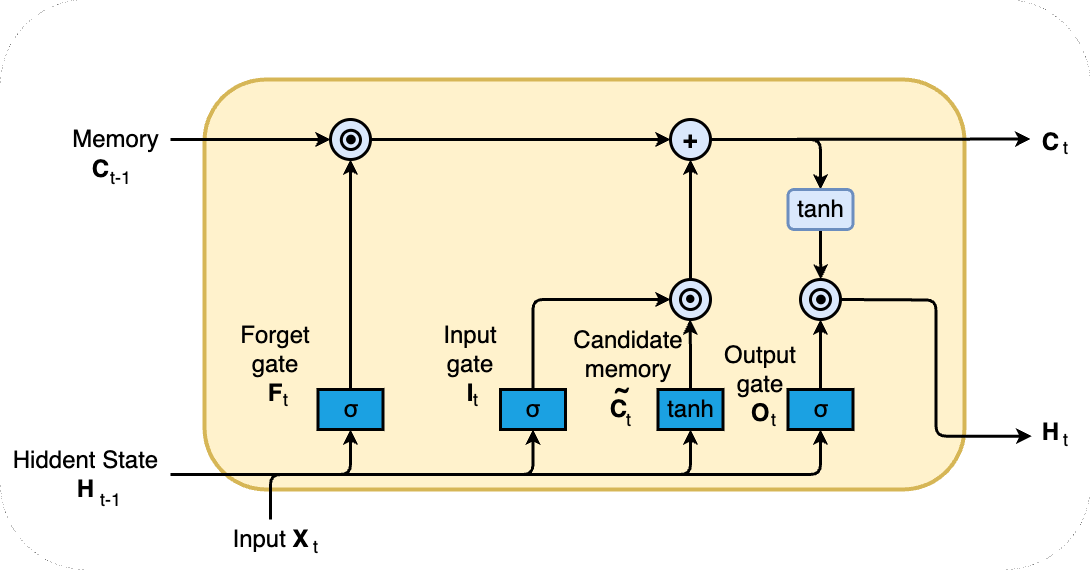

The diagram above was exported from draw.io. Its source (the exported page's mxGraphModel, read from the mxfile embedded in the PNG):
<mxGraphModel dx="2467" dy="2212" grid="1" gridSize="10" guides="1" tooltips="1" connect="1" arrows="1" fold="1" page="1" pageScale="1" pageWidth="827" pageHeight="1169" math="0" shadow="0">
  <root>
    <mxCell id="0" />
    <mxCell id="1" parent="0" />
    <mxCell id="2" value="" style="rounded=1;whiteSpace=wrap;html=1;strokeWidth=0;" vertex="1" parent="1">
      <mxGeometry x="-170" y="-470" width="1090" height="570" as="geometry" />
    </mxCell>
    <mxCell id="3" value="" style="rounded=1;whiteSpace=wrap;html=1;movable=1;resizable=1;rotatable=1;deletable=1;editable=1;locked=0;connectable=1;fillColor=#fff2cc;strokeColor=#d6b656;strokeWidth=4;" vertex="1" parent="1">
      <mxGeometry x="34" y="-390" width="760" height="410" as="geometry" />
    </mxCell>
    <mxCell id="4" value="" style="group" vertex="1" connectable="0" parent="1">
      <mxGeometry x="630" y="-190" width="40" height="40" as="geometry" />
    </mxCell>
    <mxCell id="5" value="" style="ellipse;whiteSpace=wrap;html=1;aspect=fixed;fillColor=#dae8fc;strokeColor=#000000;container=0;strokeWidth=3;movable=0;resizable=0;rotatable=0;deletable=0;editable=0;locked=1;connectable=0;" vertex="1" parent="4">
      <mxGeometry width="40" height="40" as="geometry" />
    </mxCell>
    <mxCell id="6" value="" style="ellipse;whiteSpace=wrap;html=1;aspect=fixed;strokeWidth=3;fillColor=none;container=0;" vertex="1" parent="4">
      <mxGeometry x="10" y="10" width="20" height="20" as="geometry" />
    </mxCell>
    <mxCell id="7" value="" style="ellipse;whiteSpace=wrap;html=1;aspect=fixed;fillColor=#000000;strokeWidth=3;container=0;" vertex="1" parent="4">
      <mxGeometry x="17.083333333333336" y="16.663333333333334" width="6.666666666666668" height="6.666666666666668" as="geometry" />
    </mxCell>
    <mxCell id="8" style="edgeStyle=orthogonalEdgeStyle;rounded=0;orthogonalLoop=1;jettySize=auto;html=1;exitX=0.5;exitY=1;exitDx=0;exitDy=0;startArrow=classic;startFill=1;endArrow=none;endFill=0;strokeWidth=3;" edge="1" source="11" parent="1">
      <mxGeometry relative="1" as="geometry">
        <mxPoint x="519.8823529411766" y="-150" as="targetPoint" />
      </mxGeometry>
    </mxCell>
    <mxCell id="9" style="edgeStyle=orthogonalEdgeStyle;rounded=0;orthogonalLoop=1;jettySize=auto;html=1;exitX=1;exitY=0.5;exitDx=0;exitDy=0;strokeWidth=3;" edge="1" source="11" parent="1">
      <mxGeometry relative="1" as="geometry">
        <mxPoint x="860" y="-330.46153846153857" as="targetPoint" />
      </mxGeometry>
    </mxCell>
    <mxCell id="10" style="edgeStyle=orthogonalEdgeStyle;rounded=1;orthogonalLoop=1;jettySize=auto;html=1;entryX=0.5;entryY=0;entryDx=0;entryDy=0;strokeWidth=3;elbow=vertical;curved=0;" edge="1" source="11" target="37" parent="1">
      <mxGeometry relative="1" as="geometry" />
    </mxCell>
    <mxCell id="11" value="&lt;font style=&quot;font-size: 25px;&quot;&gt;&lt;b&gt;+&lt;/b&gt;&lt;/font&gt;" style="ellipse;whiteSpace=wrap;html=1;aspect=fixed;fillColor=#dae8fc;strokeColor=#000000;strokeWidth=3;" vertex="1" parent="1">
      <mxGeometry x="500" y="-350" width="40" height="40" as="geometry" />
    </mxCell>
    <mxCell id="12" value="" style="group" vertex="1" connectable="0" parent="1">
      <mxGeometry x="160" y="-350" width="40" height="40" as="geometry" />
    </mxCell>
    <mxCell id="13" style="edgeStyle=orthogonalEdgeStyle;rounded=0;orthogonalLoop=1;jettySize=auto;html=1;exitX=0;exitY=1;exitDx=0;exitDy=0;" edge="1" parent="12" source="14">
      <mxGeometry relative="1" as="geometry">
        <mxPoint x="20" y="40.00000000000023" as="targetPoint" />
      </mxGeometry>
    </mxCell>
    <mxCell id="14" value="" style="ellipse;whiteSpace=wrap;html=1;aspect=fixed;fillColor=#dae8fc;strokeColor=#000000;container=0;strokeWidth=3;" vertex="1" parent="12">
      <mxGeometry width="40" height="40" as="geometry" />
    </mxCell>
    <mxCell id="15" value="" style="ellipse;whiteSpace=wrap;html=1;aspect=fixed;strokeWidth=3;fillColor=none;container=0;" vertex="1" parent="12">
      <mxGeometry x="10.83" y="10.83" width="19.17" height="19.17" as="geometry" />
    </mxCell>
    <mxCell id="16" value="" style="ellipse;whiteSpace=wrap;html=1;aspect=fixed;fillColor=#000000;strokeWidth=3;container=0;" vertex="1" parent="12">
      <mxGeometry x="17.083333333333336" y="16.663333333333334" width="6.666666666666668" height="6.666666666666668" as="geometry" />
    </mxCell>
    <mxCell id="17" style="edgeStyle=orthogonalEdgeStyle;rounded=0;orthogonalLoop=1;jettySize=auto;html=1;exitX=1;exitY=0.5;exitDx=0;exitDy=0;entryX=0;entryY=0.5;entryDx=0;entryDy=0;strokeWidth=3;" edge="1" source="14" target="11" parent="1">
      <mxGeometry relative="1" as="geometry" />
    </mxCell>
    <mxCell id="18" style="edgeStyle=orthogonalEdgeStyle;rounded=0;orthogonalLoop=1;jettySize=auto;html=1;entryX=0;entryY=0.5;entryDx=0;entryDy=0;strokeWidth=3;" edge="1" source="19" target="14" parent="1">
      <mxGeometry relative="1" as="geometry" />
    </mxCell>
    <mxCell id="19" value="&lt;font style=&quot;font-size: 24px;&quot;&gt;Memory&lt;/font&gt;" style="text;html=1;align=center;verticalAlign=middle;resizable=0;points=[];autosize=1;strokeColor=none;fillColor=none;strokeWidth=7;" vertex="1" parent="1">
      <mxGeometry x="-110" y="-350" width="110" height="40" as="geometry" />
    </mxCell>
    <mxCell id="20" value="&lt;font style=&quot;font-size: 24px;&quot;&gt;&lt;b&gt;C&lt;/b&gt;&lt;/font&gt;" style="text;html=1;align=center;verticalAlign=middle;resizable=0;points=[];autosize=1;strokeColor=none;fillColor=none;" vertex="1" parent="1">
      <mxGeometry x="-90" y="-320" width="40" height="40" as="geometry" />
    </mxCell>
    <mxCell id="21" value="&lt;font style=&quot;font-size: 18px;&quot;&gt;t-1&lt;/font&gt;" style="text;html=1;align=center;verticalAlign=middle;resizable=0;points=[];autosize=1;strokeColor=none;fillColor=none;" vertex="1" parent="1">
      <mxGeometry x="-70" y="-312" width="40" height="40" as="geometry" />
    </mxCell>
    <mxCell id="22" value="" style="group" vertex="1" connectable="0" parent="1">
      <mxGeometry x="500" y="-190" width="40" height="40" as="geometry" />
    </mxCell>
    <mxCell id="23" value="" style="ellipse;whiteSpace=wrap;html=1;aspect=fixed;fillColor=#dae8fc;strokeColor=#000000;container=0;strokeWidth=3;movable=0;resizable=0;rotatable=0;deletable=0;editable=0;locked=1;connectable=0;" vertex="1" parent="22">
      <mxGeometry width="40" height="40" as="geometry" />
    </mxCell>
    <mxCell id="24" value="" style="ellipse;whiteSpace=wrap;html=1;aspect=fixed;strokeWidth=3;fillColor=none;container=0;" vertex="1" parent="22">
      <mxGeometry x="10" y="10" width="20" height="20" as="geometry" />
    </mxCell>
    <mxCell id="25" value="" style="ellipse;whiteSpace=wrap;html=1;aspect=fixed;fillColor=#000000;strokeWidth=3;container=0;" vertex="1" parent="22">
      <mxGeometry x="17.083333333333336" y="16.663333333333334" width="5.333333333333335" height="5.333333333333335" as="geometry" />
    </mxCell>
    <mxCell id="26" value="&lt;font style=&quot;font-size: 24px;&quot;&gt;&lt;b&gt;C&lt;/b&gt;&lt;/font&gt;" style="text;html=1;align=center;verticalAlign=middle;resizable=0;points=[];autosize=1;strokeColor=none;fillColor=none;" vertex="1" parent="1">
      <mxGeometry x="860" y="-347" width="40" height="40" as="geometry" />
    </mxCell>
    <mxCell id="27" value="&lt;font style=&quot;font-size: 18px;&quot;&gt;t&lt;/font&gt;" style="text;html=1;align=center;verticalAlign=middle;resizable=0;points=[];autosize=1;strokeColor=none;fillColor=none;" vertex="1" parent="1">
      <mxGeometry x="880" y="-342" width="30" height="40" as="geometry" />
    </mxCell>
    <mxCell id="28" style="edgeStyle=orthogonalEdgeStyle;rounded=0;orthogonalLoop=1;jettySize=auto;html=1;entryX=0.5;entryY=1;entryDx=0;entryDy=0;strokeWidth=3;" edge="1" source="29" target="14" parent="1">
      <mxGeometry relative="1" as="geometry" />
    </mxCell>
    <mxCell id="29" value="σ" style="rounded=0;whiteSpace=wrap;html=1;fillColor=#1ba1e2;fontColor=#000000;strokeColor=#000000;strokeWidth=3;fontSize=24;fontStyle=0" vertex="1" parent="1">
      <mxGeometry x="147.5" y="-80" width="65" height="40" as="geometry" />
    </mxCell>
    <mxCell id="30" style="edgeStyle=orthogonalEdgeStyle;rounded=1;orthogonalLoop=1;jettySize=auto;html=1;exitX=0.5;exitY=0;exitDx=0;exitDy=0;curved=0;strokeWidth=3;" edge="1" source="31" parent="1">
      <mxGeometry relative="1" as="geometry">
        <mxPoint x="500" y="-170" as="targetPoint" />
        <Array as="points">
          <mxPoint x="362" y="-170" />
        </Array>
      </mxGeometry>
    </mxCell>
    <mxCell id="31" value="σ" style="rounded=0;whiteSpace=wrap;html=1;fillColor=#1ba1e2;fontColor=#000000;strokeColor=#000000;strokeWidth=3;fontSize=24;fontStyle=0" vertex="1" parent="1">
      <mxGeometry x="330" y="-80" width="65" height="40" as="geometry" />
    </mxCell>
    <mxCell id="32" style="edgeStyle=orthogonalEdgeStyle;rounded=0;orthogonalLoop=1;jettySize=auto;html=1;exitX=0.5;exitY=0;exitDx=0;exitDy=0;strokeWidth=3;" edge="1" source="33" parent="1">
      <mxGeometry relative="1" as="geometry">
        <mxPoint x="519.608695652174" y="-150" as="targetPoint" />
      </mxGeometry>
    </mxCell>
    <mxCell id="33" value="tanh" style="rounded=0;whiteSpace=wrap;html=1;fillColor=#1ba1e2;fontColor=#000000;strokeColor=#000000;strokeWidth=3;fontSize=24;fontStyle=0" vertex="1" parent="1">
      <mxGeometry x="487.5" y="-80" width="65" height="40" as="geometry" />
    </mxCell>
    <mxCell id="34" style="edgeStyle=orthogonalEdgeStyle;rounded=0;orthogonalLoop=1;jettySize=auto;html=1;exitX=0.5;exitY=0;exitDx=0;exitDy=0;strokeWidth=3;" edge="1" source="35" parent="1">
      <mxGeometry relative="1" as="geometry">
        <mxPoint x="650.04347826087" y="-150" as="targetPoint" />
      </mxGeometry>
    </mxCell>
    <mxCell id="35" value="σ" style="rounded=0;whiteSpace=wrap;html=1;fillColor=#1ba1e2;fontColor=#000000;strokeColor=#000000;strokeWidth=3;fontSize=24;fontStyle=0" vertex="1" parent="1">
      <mxGeometry x="617.5" y="-80" width="65" height="40" as="geometry" />
    </mxCell>
    <mxCell id="36" style="edgeStyle=orthogonalEdgeStyle;rounded=0;orthogonalLoop=1;jettySize=auto;html=1;exitX=0.5;exitY=1;exitDx=0;exitDy=0;strokeWidth=3;" edge="1" source="37" parent="1">
      <mxGeometry relative="1" as="geometry">
        <mxPoint x="650.3333333333335" y="-190" as="targetPoint" />
      </mxGeometry>
    </mxCell>
    <mxCell id="37" value="tanh" style="rounded=1;whiteSpace=wrap;html=1;fillColor=#dae8fc;strokeColor=#6c8ebf;strokeWidth=3;fontSize=24;fontStyle=0" vertex="1" parent="1">
      <mxGeometry x="617.5" y="-280" width="65" height="40" as="geometry" />
    </mxCell>
    <mxCell id="38" value="&lt;font style=&quot;font-size: 24px;&quot;&gt;&lt;b&gt;H&lt;/b&gt;&lt;/font&gt;" style="text;html=1;align=center;verticalAlign=middle;resizable=0;points=[];autosize=1;strokeColor=none;fillColor=none;" vertex="1" parent="1">
      <mxGeometry x="860" y="-57" width="40" height="40" as="geometry" />
    </mxCell>
    <mxCell id="39" style="edgeStyle=orthogonalEdgeStyle;rounded=1;orthogonalLoop=1;jettySize=auto;html=1;entryX=0.025;entryY=0.592;entryDx=0;entryDy=0;entryPerimeter=0;strokeWidth=3;curved=0;" edge="1" target="38" parent="1">
      <mxGeometry relative="1" as="geometry">
        <mxPoint x="860" y="-40" as="targetPoint" />
        <mxPoint x="670" y="-170" as="sourcePoint" />
      </mxGeometry>
    </mxCell>
    <mxCell id="40" value="&lt;font style=&quot;font-size: 18px;&quot;&gt;t&lt;/font&gt;" style="text;html=1;align=center;verticalAlign=middle;resizable=0;points=[];autosize=1;strokeColor=none;fillColor=none;" vertex="1" parent="1">
      <mxGeometry x="880" y="-50" width="30" height="40" as="geometry" />
    </mxCell>
    <mxCell id="41" style="edgeStyle=orthogonalEdgeStyle;rounded=1;orthogonalLoop=1;jettySize=auto;html=1;entryX=0.5;entryY=1;entryDx=0;entryDy=0;strokeWidth=3;curved=0;" edge="1" source="43" target="29" parent="1">
      <mxGeometry relative="1" as="geometry" />
    </mxCell>
    <mxCell id="42" value="" style="group" vertex="1" connectable="0" parent="1">
      <mxGeometry x="50" y="50" width="110" height="47" as="geometry" />
    </mxCell>
    <mxCell id="43" value="&lt;font style=&quot;font-size: 24px;&quot;&gt;Input &lt;b&gt;X&lt;/b&gt;&lt;/font&gt;" style="text;html=1;align=center;verticalAlign=middle;resizable=0;points=[];autosize=1;strokeColor=none;fillColor=none;" vertex="1" parent="42">
      <mxGeometry width="100" height="40" as="geometry" />
    </mxCell>
    <mxCell id="44" value="&lt;font style=&quot;font-size: 18px;&quot;&gt;t&lt;/font&gt;" style="text;html=1;align=center;verticalAlign=middle;resizable=0;points=[];autosize=1;strokeColor=none;fillColor=none;" vertex="1" parent="42">
      <mxGeometry x="80" y="7" width="30" height="40" as="geometry" />
    </mxCell>
    <mxCell id="45" style="edgeStyle=orthogonalEdgeStyle;rounded=1;orthogonalLoop=1;jettySize=auto;html=1;entryX=0.5;entryY=1;entryDx=0;entryDy=0;strokeWidth=3;curved=0;" edge="1" source="48" target="35" parent="1">
      <mxGeometry relative="1" as="geometry">
        <mxPoint x="530" as="targetPoint" />
      </mxGeometry>
    </mxCell>
    <mxCell id="46" style="edgeStyle=orthogonalEdgeStyle;rounded=1;orthogonalLoop=1;jettySize=auto;html=1;entryX=0.5;entryY=1;entryDx=0;entryDy=0;strokeWidth=3;curved=0;" edge="1" source="48" target="31" parent="1">
      <mxGeometry relative="1" as="geometry" />
    </mxCell>
    <mxCell id="47" style="edgeStyle=orthogonalEdgeStyle;rounded=1;orthogonalLoop=1;jettySize=auto;html=1;entryX=0.5;entryY=1;entryDx=0;entryDy=0;strokeWidth=3;curved=0;" edge="1" source="48" target="33" parent="1">
      <mxGeometry relative="1" as="geometry" />
    </mxCell>
    <mxCell id="48" value="&lt;font style=&quot;font-size: 24px;&quot;&gt;Hiddent State&lt;br&gt;&lt;b style=&quot;&quot;&gt;H&lt;/b&gt;&lt;br&gt;&lt;/font&gt;" style="text;html=1;align=center;verticalAlign=middle;resizable=0;points=[];autosize=1;strokeColor=none;fillColor=none;" vertex="1" parent="1">
      <mxGeometry x="-170" y="-30" width="170" height="70" as="geometry" />
    </mxCell>
    <mxCell id="49" value="&lt;font style=&quot;font-size: 18px;&quot;&gt;t-1&lt;/font&gt;" style="text;html=1;align=center;verticalAlign=middle;resizable=0;points=[];autosize=1;strokeColor=none;fillColor=none;" vertex="1" parent="1">
      <mxGeometry x="-80" y="10" width="40" height="40" as="geometry" />
    </mxCell>
    <mxCell id="50" value="&lt;font style=&quot;font-size: 24px;&quot;&gt;Forget&lt;br&gt;gate&lt;br&gt;&lt;b&gt;F&lt;/b&gt;&lt;br&gt;&lt;/font&gt;" style="text;html=1;strokeColor=none;fillColor=none;align=center;verticalAlign=middle;whiteSpace=wrap;rounded=0;" vertex="1" parent="1">
      <mxGeometry x="75" y="-120" width="60" height="30" as="geometry" />
    </mxCell>
    <mxCell id="51" value="&lt;font style=&quot;font-size: 24px;&quot;&gt;Input&lt;br&gt;gate&lt;br&gt;&lt;b&gt;I&lt;/b&gt;&lt;br&gt;&lt;/font&gt;" style="text;html=1;strokeColor=none;fillColor=none;align=center;verticalAlign=middle;whiteSpace=wrap;rounded=0;" vertex="1" parent="1">
      <mxGeometry x="270" y="-120" width="60" height="30" as="geometry" />
    </mxCell>
    <mxCell id="52" value="&lt;font style=&quot;font-size: 24px;&quot;&gt;Candidate&lt;br&gt;memory&lt;br&gt;&lt;/font&gt;" style="text;html=1;strokeColor=none;fillColor=none;align=center;verticalAlign=middle;whiteSpace=wrap;rounded=0;" vertex="1" parent="1">
      <mxGeometry x="427.5" y="-130" width="60" height="30" as="geometry" />
    </mxCell>
    <mxCell id="53" value="&lt;font style=&quot;font-size: 24px;&quot;&gt;Output&lt;br&gt;gate&lt;br&gt;&lt;b&gt;O&lt;/b&gt;&lt;br&gt;&lt;/font&gt;" style="text;html=1;strokeColor=none;fillColor=none;align=center;verticalAlign=middle;whiteSpace=wrap;rounded=0;" vertex="1" parent="1">
      <mxGeometry x="560" y="-100" width="60" height="30" as="geometry" />
    </mxCell>
    <mxCell id="54" value="&lt;font style=&quot;font-size: 24px;&quot;&gt;&amp;nbsp;&lt;font style=&quot;font-size: 24px;&quot;&gt;&lt;b style=&quot;&quot;&gt;~&lt;/b&gt;&lt;/font&gt;&lt;/font&gt;" style="text;html=1;align=center;verticalAlign=middle;resizable=0;points=[];autosize=1;strokeColor=none;fillColor=none;" vertex="1" parent="1">
      <mxGeometry x="427.5" y="-100" width="40" height="40" as="geometry" />
    </mxCell>
    <mxCell id="55" value="&lt;font style=&quot;font-size: 24px;&quot;&gt;&lt;b&gt;C&lt;/b&gt;&lt;/font&gt;" style="text;html=1;align=center;verticalAlign=middle;resizable=0;points=[];autosize=1;strokeColor=none;fillColor=none;" vertex="1" parent="1">
      <mxGeometry x="427.5" y="-80" width="40" height="40" as="geometry" />
    </mxCell>
    <mxCell id="56" value="&lt;font style=&quot;font-size: 18px;&quot;&gt;t&lt;br&gt;&lt;/font&gt;" style="text;html=1;align=center;verticalAlign=middle;resizable=0;points=[];autosize=1;strokeColor=none;fillColor=none;" vertex="1" parent="1">
      <mxGeometry x="100" y="-90" width="30" height="40" as="geometry" />
    </mxCell>
    <mxCell id="57" value="&lt;font style=&quot;font-size: 18px;&quot;&gt;t&lt;br&gt;&lt;/font&gt;" style="text;html=1;align=center;verticalAlign=middle;resizable=0;points=[];autosize=1;strokeColor=none;fillColor=none;" vertex="1" parent="1">
      <mxGeometry x="290" y="-90" width="30" height="40" as="geometry" />
    </mxCell>
    <mxCell id="58" value="&lt;font style=&quot;font-size: 18px;&quot;&gt;t&lt;br&gt;&lt;/font&gt;" style="text;html=1;align=center;verticalAlign=middle;resizable=0;points=[];autosize=1;strokeColor=none;fillColor=none;" vertex="1" parent="1">
      <mxGeometry x="442.5" y="-70" width="30" height="40" as="geometry" />
    </mxCell>
    <mxCell id="59" value="&lt;font style=&quot;font-size: 18px;&quot;&gt;t&lt;br&gt;&lt;/font&gt;" style="text;html=1;align=center;verticalAlign=middle;resizable=0;points=[];autosize=1;strokeColor=none;fillColor=none;" vertex="1" parent="1">
      <mxGeometry x="587.5" y="-70" width="30" height="40" as="geometry" />
    </mxCell>
  </root>
</mxGraphModel>